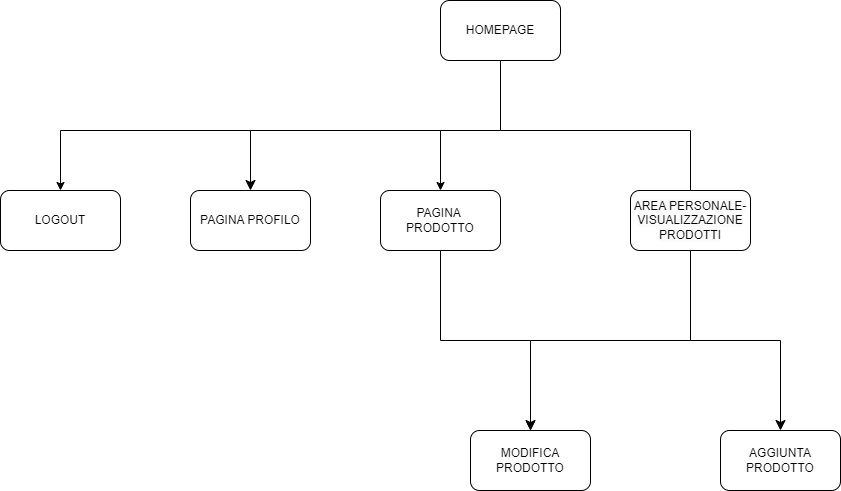

The diagram above was exported from draw.io. Its source (the exported page's mxGraphModel, read from the mxfile embedded in the PNG):
<mxGraphModel dx="1278" dy="641" grid="1" gridSize="10" guides="1" tooltips="1" connect="1" arrows="1" fold="1" page="1" pageScale="1" pageWidth="827" pageHeight="1169" math="0" shadow="0">
  <root>
    <mxCell id="0" />
    <mxCell id="1" parent="0" />
    <mxCell id="2cRE9y7QKx6FvaWODLVd-3" style="edgeStyle=orthogonalEdgeStyle;rounded=0;orthogonalLoop=1;jettySize=auto;html=1;exitX=0.5;exitY=1;exitDx=0;exitDy=0;entryX=0.5;entryY=0;entryDx=0;entryDy=0;" parent="1" source="XsAwU-fo2RAwiscfGlKi-2" target="XsAwU-fo2RAwiscfGlKi-47" edge="1">
      <mxGeometry relative="1" as="geometry">
        <Array as="points">
          <mxPoint x="760" y="350" />
          <mxPoint x="320" y="350" />
          <mxPoint x="320" y="410" />
        </Array>
      </mxGeometry>
    </mxCell>
    <mxCell id="XsAwU-fo2RAwiscfGlKi-2" value="HOMEPAGE" style="rounded=1;whiteSpace=wrap;html=1;" parent="1" vertex="1">
      <mxGeometry x="700" y="220" width="120" height="60" as="geometry" />
    </mxCell>
    <mxCell id="2cRE9y7QKx6FvaWODLVd-2" style="edgeStyle=orthogonalEdgeStyle;rounded=0;orthogonalLoop=1;jettySize=auto;html=1;exitX=0.5;exitY=1;exitDx=0;exitDy=0;entryX=0.5;entryY=0;entryDx=0;entryDy=0;" parent="1" source="XsAwU-fo2RAwiscfGlKi-3" target="XsAwU-fo2RAwiscfGlKi-50" edge="1">
      <mxGeometry relative="1" as="geometry" />
    </mxCell>
    <mxCell id="XsAwU-fo2RAwiscfGlKi-3" value="PAGINA&amp;nbsp; PRODOTTO" style="rounded=1;whiteSpace=wrap;html=1;" parent="1" vertex="1">
      <mxGeometry x="640" y="410" width="120" height="60" as="geometry" />
    </mxCell>
    <mxCell id="XsAwU-fo2RAwiscfGlKi-7" value="PAGINA PROFILO" style="rounded=1;whiteSpace=wrap;html=1;" parent="1" vertex="1">
      <mxGeometry x="450" y="410" width="120" height="60" as="geometry" />
    </mxCell>
    <mxCell id="XsAwU-fo2RAwiscfGlKi-20" value="&lt;span style=&quot;color: rgb(0, 0, 0); font-family: Helvetica; font-size: 12px; font-style: normal; font-variant-ligatures: normal; font-variant-caps: normal; font-weight: 400; letter-spacing: normal; orphans: 2; text-align: center; text-indent: 0px; text-transform: none; widows: 2; word-spacing: 0px; -webkit-text-stroke-width: 0px; background-color: rgb(251, 251, 251); text-decoration-thickness: initial; text-decoration-style: initial; text-decoration-color: initial; float: none; display: inline !important;&quot;&gt;AREA PERSONALE-VISUALIZZAZIONE PRODOTTI&lt;/span&gt;" style="rounded=1;whiteSpace=wrap;html=1;" parent="1" vertex="1">
      <mxGeometry x="890" y="410" width="120" height="60" as="geometry" />
    </mxCell>
    <mxCell id="XsAwU-fo2RAwiscfGlKi-26" value="" style="edgeStyle=elbowEdgeStyle;elbow=vertical;endArrow=classic;html=1;curved=0;rounded=0;endSize=8;startSize=8;exitX=0.5;exitY=0;exitDx=0;exitDy=0;entryX=0.5;entryY=0;entryDx=0;entryDy=0;" parent="1" source="XsAwU-fo2RAwiscfGlKi-20" target="XsAwU-fo2RAwiscfGlKi-7" edge="1">
      <mxGeometry width="50" height="50" relative="1" as="geometry">
        <mxPoint x="760" y="290" as="sourcePoint" />
        <mxPoint x="700" y="410" as="targetPoint" />
        <Array as="points">
          <mxPoint x="590" y="350" />
        </Array>
      </mxGeometry>
    </mxCell>
    <mxCell id="XsAwU-fo2RAwiscfGlKi-47" value="LOGOUT" style="rounded=1;whiteSpace=wrap;html=1;" parent="1" vertex="1">
      <mxGeometry x="260" y="410" width="120" height="60" as="geometry" />
    </mxCell>
    <mxCell id="XsAwU-fo2RAwiscfGlKi-50" value="MODIFICA PRODOTTO" style="rounded=1;whiteSpace=wrap;html=1;" parent="1" vertex="1">
      <mxGeometry x="730" y="650" width="120" height="60" as="geometry" />
    </mxCell>
    <mxCell id="XsAwU-fo2RAwiscfGlKi-51" value="AGGIUNTA PRODOTTO" style="rounded=1;whiteSpace=wrap;html=1;" parent="1" vertex="1">
      <mxGeometry x="980" y="650" width="120" height="60" as="geometry" />
    </mxCell>
    <mxCell id="XsAwU-fo2RAwiscfGlKi-57" value="" style="edgeStyle=elbowEdgeStyle;elbow=vertical;endArrow=classic;html=1;curved=0;rounded=0;endSize=8;startSize=8;exitX=0.5;exitY=1;exitDx=0;exitDy=0;entryX=0.5;entryY=0;entryDx=0;entryDy=0;" parent="1" source="XsAwU-fo2RAwiscfGlKi-20" target="XsAwU-fo2RAwiscfGlKi-50" edge="1">
      <mxGeometry width="50" height="50" relative="1" as="geometry">
        <mxPoint x="1080" y="670" as="sourcePoint" />
        <mxPoint x="1130" y="620" as="targetPoint" />
      </mxGeometry>
    </mxCell>
    <mxCell id="XsAwU-fo2RAwiscfGlKi-58" value="" style="edgeStyle=elbowEdgeStyle;elbow=vertical;endArrow=classic;html=1;curved=0;rounded=0;endSize=8;startSize=8;entryX=0.5;entryY=0;entryDx=0;entryDy=0;exitX=0.5;exitY=1;exitDx=0;exitDy=0;" parent="1" source="XsAwU-fo2RAwiscfGlKi-20" target="XsAwU-fo2RAwiscfGlKi-51" edge="1">
      <mxGeometry width="50" height="50" relative="1" as="geometry">
        <mxPoint x="1080" y="670" as="sourcePoint" />
        <mxPoint x="1130" y="620" as="targetPoint" />
      </mxGeometry>
    </mxCell>
    <mxCell id="QcQht-ogAmNRvLAXcaGX-1" value="" style="endArrow=classic;html=1;rounded=0;entryX=0.5;entryY=0;entryDx=0;entryDy=0;" parent="1" target="XsAwU-fo2RAwiscfGlKi-3" edge="1">
      <mxGeometry width="50" height="50" relative="1" as="geometry">
        <mxPoint x="700" y="350" as="sourcePoint" />
        <mxPoint x="570" y="480" as="targetPoint" />
      </mxGeometry>
    </mxCell>
  </root>
</mxGraphModel>